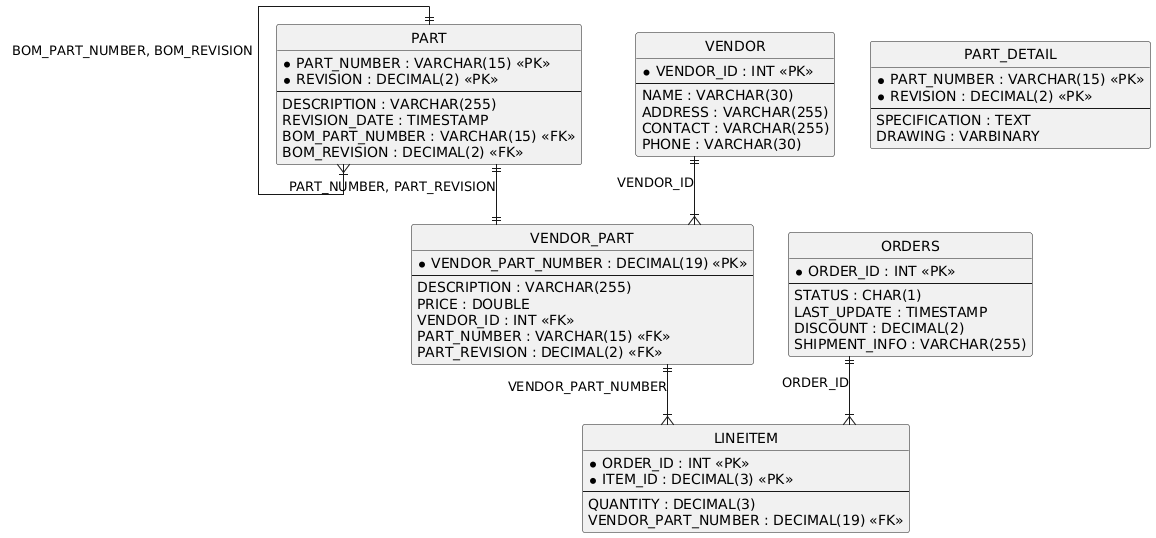

The diagram above was rendered by PlantUML. Its source (embedded in the PNG):
@startuml
hide circle
skinparam linetype ortho

entity "PART" as PART {
  * PART_NUMBER : VARCHAR(15) <<PK>>
  * REVISION : DECIMAL(2) <<PK>>
  --
  DESCRIPTION : VARCHAR(255)
  REVISION_DATE : TIMESTAMP
  BOM_PART_NUMBER : VARCHAR(15) <<FK>>
  BOM_REVISION : DECIMAL(2) <<FK>>
}

entity "PART_DETAIL" as PART_DETAIL {
  * PART_NUMBER : VARCHAR(15) <<PK>>
  * REVISION : DECIMAL(2) <<PK>>
  --
  SPECIFICATION : TEXT
  DRAWING : VARBINARY
}

entity "VENDOR" as VENDOR {
  * VENDOR_ID : INT <<PK>>
  --
  NAME : VARCHAR(30)
  ADDRESS : VARCHAR(255)
  CONTACT : VARCHAR(255)
  PHONE : VARCHAR(30)
}

entity "VENDOR_PART" as VENDOR_PART {
  * VENDOR_PART_NUMBER : DECIMAL(19) <<PK>>
  --
  DESCRIPTION : VARCHAR(255)
  PRICE : DOUBLE
  VENDOR_ID : INT <<FK>>
  PART_NUMBER : VARCHAR(15) <<FK>>
  PART_REVISION : DECIMAL(2) <<FK>>
}

entity "ORDERS" as ORDERS {
  * ORDER_ID : INT <<PK>>
  --
  STATUS : CHAR(1)
  LAST_UPDATE : TIMESTAMP
  DISCOUNT : DECIMAL(2)
  SHIPMENT_INFO : VARCHAR(255)
}

entity "LINEITEM" as LINEITEM {
  * ORDER_ID : INT <<PK>>
  * ITEM_ID : DECIMAL(3) <<PK>>
  --
  QUANTITY : DECIMAL(3)
  VENDOR_PART_NUMBER : DECIMAL(19) <<FK>>
}

PART ||--|{ PART : "BOM_PART_NUMBER, BOM_REVISION"
VENDOR ||--|{ VENDOR_PART : "VENDOR_ID"
PART ||--|| VENDOR_PART : "PART_NUMBER, PART_REVISION"
ORDERS ||--|{ LINEITEM : "ORDER_ID"
VENDOR_PART ||--|{ LINEITEM : "VENDOR_PART_NUMBER"
@enduml